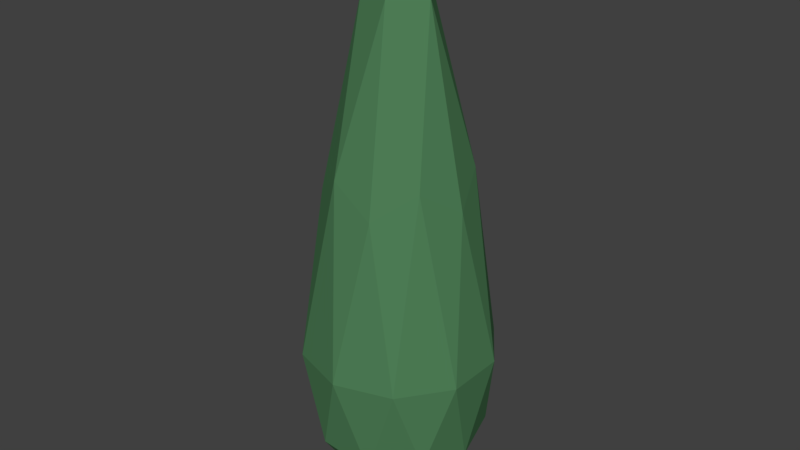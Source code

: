 # Source: BAUM_03.blend  (saved by Blender 2.79.0; exported with 4.5.12 LTS)
import bpy
from mathutils import Matrix  # noqa: F401  (used for matrix-valued properties, if any)

bpy.ops.wm.read_factory_settings(use_empty=True)
scene = bpy.context.scene
scene.name = 'Scene'

# ---- collections
col_collection_1 = bpy.data.collections.new('Collection 1'); scene.collection.children.link(col_collection_1)

# ---- materials (node trees are filled in below, after node groups)
mat_material_001 = bpy.data.materials.new('Material.001')
mat_material_001.alpha_threshold = 0.0
mat_material_001.use_transparent_shadow = False
mat_material_001.diffuse_color = (0.08022, 0.2195, 0.09759, 1.0)
mat_material_001.roughness = 0.5

# ---- material node trees

# ---- world
world_world = bpy.data.worlds.new('World'); scene.world = world_world
world_world.color = (0.05088, 0.05088, 0.05088)
world_world.use_sun_shadow = False
world_world.sun_shadow_jitter_overblur = 0.0
world_world.cycles.sampling_method = 'MANUAL'

# ---- meshes
me_icosphere = bpy.data.meshes.new('Icosphere')
me_icosphere.from_pydata([(0.0, 0.0, -0.946), (0.7433, -0.54, -0.1622), (-0.2839, -0.8738, -0.1622), (-0.9187, -8.098e-11, -0.1622), (-0.2839, 0.8738, -0.1622), (0.7433, 0.54, -0.1622), (0.2349, -0.7229, 2.485), (-0.6149, -0.4468, 2.485), (-0.6149, 0.4468, 2.485), (0.2349, 0.7229, 2.485), (0.7601, 8.951e-10, 2.485), (0.0, 0.0, 5.175), (-0.1625, -0.5, -0.737), (0.4253, -0.309, -0.737), (0.27, -0.831, -0.2678), (0.8738, -8.098e-11, -0.2678), (0.4253, 0.309, -0.737), (-0.5257, 0.0, -0.737), (-0.7069, -0.5136, -0.2678), (-0.1625, 0.5, -0.737), (-0.7069, 0.5136, -0.2678), (0.27, 0.831, -0.2678), (0.9769, -0.3174, 0.7619), (0.9769, 0.3174, 0.7619), (-2.591e-08, -1.027, 0.7619), (0.6038, -0.831, 0.7619), (-0.9769, -0.3174, 0.7619), (-0.6038, -0.831, 0.7619), (-0.6038, 0.831, 0.7619), (-0.9769, 0.3174, 0.7619), (0.6038, 0.831, 0.7619), (-2.591e-08, 1.027, 0.7619), (0.5848, -0.4249, 2.769), (-0.2234, -0.6875, 2.769), (-0.7229, 8.951e-10, 2.769), (-0.2234, 0.6875, 2.769), (0.5848, 0.4249, 2.769), (0.1073, -0.3303, 4.463), (0.3473, 2.023e-09, 4.463), (-0.281, -0.2041, 4.463), (-0.281, 0.2041, 4.463), (0.1073, 0.3303, 4.463)], [], [(0, 13, 12), (1, 13, 15), (0, 12, 17), (0, 17, 19), (0, 19, 16), (1, 15, 22), (2, 14, 24), (3, 18, 26), (4, 20, 28), (5, 21, 30), (1, 22, 25), (2, 24, 27), (3, 26, 29), (4, 28, 31), (5, 30, 23), (6, 32, 37), (7, 33, 39), (8, 34, 40), (9, 35, 41), (10, 36, 38), (38, 41, 11), (38, 36, 41), (36, 9, 41), (41, 40, 11), (41, 35, 40), (35, 8, 40), (40, 39, 11), (40, 34, 39), (34, 7, 39), (39, 37, 11), (39, 33, 37), (33, 6, 37), (37, 38, 11), (37, 32, 38), (32, 10, 38), (23, 36, 10), (23, 30, 36), (30, 9, 36), (31, 35, 9), (31, 28, 35), (28, 8, 35), (29, 34, 8), (29, 26, 34), (26, 7, 34), (27, 33, 7), (27, 24, 33), (24, 6, 33), (25, 32, 6), (25, 22, 32), (22, 10, 32), (30, 31, 9), (30, 21, 31), (21, 4, 31), (28, 29, 8), (28, 20, 29), (20, 3, 29), (26, 27, 7), (26, 18, 27), (18, 2, 27), (24, 25, 6), (24, 14, 25), (14, 1, 25), (22, 23, 10), (22, 15, 23), (15, 5, 23), (16, 21, 5), (16, 19, 21), (19, 4, 21), (19, 20, 4), (19, 17, 20), (17, 3, 20), (17, 18, 3), (17, 12, 18), (12, 2, 18), (15, 16, 5), (15, 13, 16), (13, 0, 16), (12, 14, 2), (12, 13, 14), (13, 1, 14)])
me_icosphere.materials.append(mat_material_001)
me_icosphere.use_remesh_preserve_volume = False
me_icosphere.use_remesh_preserve_attributes = False
me_icosphere.use_mirror_vertex_groups = False
me_icosphere.update()

# ---- objects
ob_icosphere = bpy.data.objects.new('Icosphere', me_icosphere)

# ---- transforms, parenting, visibility, modifiers, constraints
ob_icosphere.location = (0.0, 0.0, 0.0)
ob_icosphere.lineart.crease_threshold = 0.0

# ---- collection membership
col_collection_1.objects.link(ob_icosphere)

# ---- scene / render settings (as saved in the file)
scene.frame_start = 1; scene.frame_end = 250; scene.frame_set(1)
scene.render.engine = 'BLENDER_EEVEE_NEXT'
scene.render.resolution_percentage = 50
scene.render.dither_intensity = 0.0
scene.cycles.use_denoising = False
scene.cycles.samples = 128
scene.cycles.sampling_pattern = 'TABULATED_SOBOL'
scene.cycles.use_adaptive_sampling = False
scene.cycles.use_light_tree = False
scene.cycles.blur_glossy = 0.0
scene.cycles.sample_clamp_indirect = 0.0
scene.view_settings.view_transform = 'Standard'
bpy.context.view_layer.update()

# ---- added for rendering (the .blend has no active camera and no usable light): camera, sun
cam_auto = bpy.data.cameras.new('AutoCamera')
cam_auto.lens = 50.0
cam_auto.sensor_width = 36.0
cam_auto.clip_end = 1000.0
ob_auto_camera = bpy.data.objects.new('AutoCamera', cam_auto)
scene.collection.objects.link(ob_auto_camera)
ob_auto_camera.location = (6.24109, -7.48931, 7.1073)
ob_auto_camera.rotation_euler = (1.09748, -7.21219e-08, 0.694738)
scene.camera = ob_auto_camera
light_auto_sun = bpy.data.lights.new('AutoSun', 'SUN')
light_auto_sun.energy = 3.0
light_auto_sun.angle = 0.0523599
ob_auto_sun = bpy.data.objects.new('AutoSun', light_auto_sun)
scene.collection.objects.link(ob_auto_sun)
ob_auto_sun.rotation_euler = (0.872665, 0.174533, 0.523599)
bpy.context.view_layer.update()
